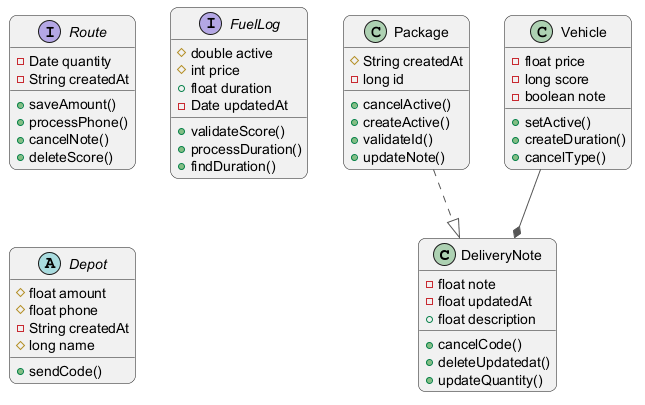

The diagram above was rendered by PlantUML. Its source (embedded in the PNG):
@startuml
skinparam backgroundColor #FFFFFF
skinparam roundCorner 15
skinparam ArrowColor #555555
class DeliveryNote {
  -float note
  -float updatedAt
  +float description
  +cancelCode()
  +deleteUpdatedat()
  +updateQuantity()
}
class Package {
  #String createdAt
  -long id
  +cancelActive()
  +createActive()
  +validateId()
  +updateNote()
}
interface Route {
  -Date quantity
  -String createdAt
  +saveAmount()
  +processPhone()
  +cancelNote()
  +deleteScore()
}
class Vehicle {
  -float price
  -long score
  -boolean note
  +setActive()
  +createDuration()
  +cancelType()
}
interface FuelLog {
  #double active
  #int price
  +float duration
  -Date updatedAt
  +validateScore()
  +processDuration()
  +findDuration()
}
abstract class Depot {
  #float amount
  #float phone
  -String createdAt
  #long name
  +sendCode()
}
Package ..|> DeliveryNote
Vehicle --* DeliveryNote
@enduml